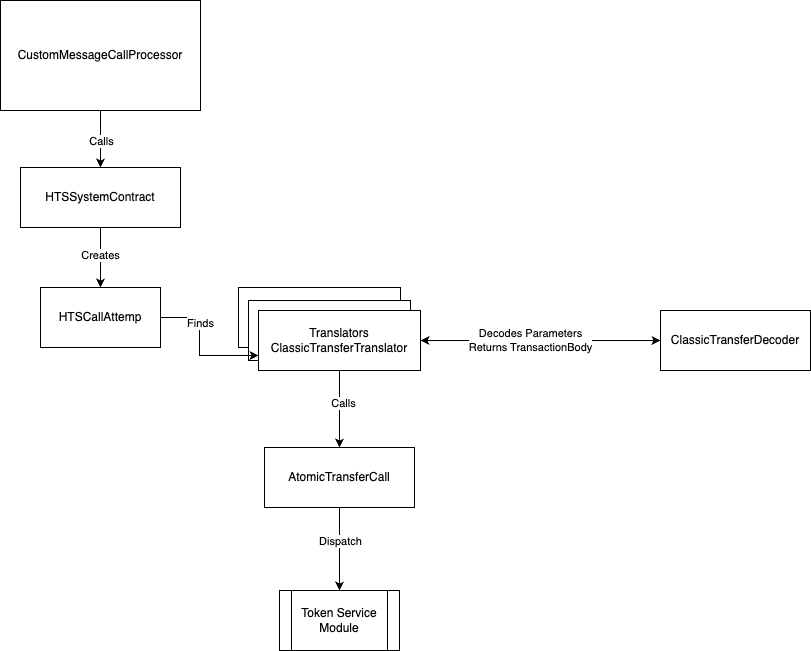

The diagram above was exported from draw.io. Its source (the exported page's mxGraphModel, read from the mxfile embedded in the PNG):
<mxGraphModel dx="4444" dy="2941" grid="1" gridSize="10" guides="1" tooltips="1" connect="1" arrows="1" fold="1" page="1" pageScale="1" pageWidth="850" pageHeight="1100" math="0" shadow="0">
  <root>
    <mxCell id="0" />
    <mxCell id="1" parent="0" />
    <mxCell id="zZcHrMeYiplI6UxXzzTZ-1" value="CustomMessageCallProcessor" style="rounded=0;whiteSpace=wrap;html=1;" vertex="1" parent="1">
      <mxGeometry x="-818" y="-1050" width="200" height="110" as="geometry" />
    </mxCell>
    <mxCell id="zZcHrMeYiplI6UxXzzTZ-2" value="" style="endArrow=classic;html=1;rounded=0;" edge="1" parent="1" target="zZcHrMeYiplI6UxXzzTZ-6">
      <mxGeometry width="50" height="50" relative="1" as="geometry">
        <mxPoint x="-718" y="-940" as="sourcePoint" />
        <mxPoint x="-668" y="-1040" as="targetPoint" />
      </mxGeometry>
    </mxCell>
    <mxCell id="zZcHrMeYiplI6UxXzzTZ-3" value="Calls" style="edgeLabel;html=1;align=center;verticalAlign=middle;resizable=0;points=[];" vertex="1" connectable="0" parent="zZcHrMeYiplI6UxXzzTZ-2">
      <mxGeometry x="0.0571" relative="1" as="geometry">
        <mxPoint as="offset" />
      </mxGeometry>
    </mxCell>
    <mxCell id="zZcHrMeYiplI6UxXzzTZ-4" value="" style="edgeStyle=orthogonalEdgeStyle;rounded=0;orthogonalLoop=1;jettySize=auto;html=1;" edge="1" parent="1" source="zZcHrMeYiplI6UxXzzTZ-6" target="zZcHrMeYiplI6UxXzzTZ-7">
      <mxGeometry relative="1" as="geometry" />
    </mxCell>
    <mxCell id="zZcHrMeYiplI6UxXzzTZ-5" value="Creates" style="edgeLabel;html=1;align=center;verticalAlign=middle;resizable=0;points=[];" vertex="1" connectable="0" parent="zZcHrMeYiplI6UxXzzTZ-4">
      <mxGeometry x="-0.1064" y="-1" relative="1" as="geometry">
        <mxPoint as="offset" />
      </mxGeometry>
    </mxCell>
    <mxCell id="zZcHrMeYiplI6UxXzzTZ-6" value="HTSSystemContract" style="rounded=0;whiteSpace=wrap;html=1;" vertex="1" parent="1">
      <mxGeometry x="-798" y="-883" width="160" height="60" as="geometry" />
    </mxCell>
    <mxCell id="zZcHrMeYiplI6UxXzzTZ-7" value="HTSCallAttemp" style="rounded=0;whiteSpace=wrap;html=1;" vertex="1" parent="1">
      <mxGeometry x="-778" y="-763" width="120" height="60" as="geometry" />
    </mxCell>
    <mxCell id="zZcHrMeYiplI6UxXzzTZ-8" value="" style="rounded=0;whiteSpace=wrap;html=1;" vertex="1" parent="1">
      <mxGeometry x="-580" y="-763" width="162" height="60" as="geometry" />
    </mxCell>
    <mxCell id="zZcHrMeYiplI6UxXzzTZ-9" value="" style="rounded=0;whiteSpace=wrap;html=1;" vertex="1" parent="1">
      <mxGeometry x="-570" y="-750" width="162" height="60" as="geometry" />
    </mxCell>
    <mxCell id="zZcHrMeYiplI6UxXzzTZ-10" value="" style="edgeStyle=orthogonalEdgeStyle;rounded=0;orthogonalLoop=1;jettySize=auto;html=1;" edge="1" parent="1" source="zZcHrMeYiplI6UxXzzTZ-12" target="zZcHrMeYiplI6UxXzzTZ-19">
      <mxGeometry relative="1" as="geometry" />
    </mxCell>
    <mxCell id="zZcHrMeYiplI6UxXzzTZ-11" value="Calls" style="edgeLabel;html=1;align=center;verticalAlign=middle;resizable=0;points=[];" vertex="1" connectable="0" parent="zZcHrMeYiplI6UxXzzTZ-10">
      <mxGeometry x="-0.1624" y="3" relative="1" as="geometry">
        <mxPoint as="offset" />
      </mxGeometry>
    </mxCell>
    <mxCell id="zZcHrMeYiplI6UxXzzTZ-12" value="Translators&lt;br&gt;ClassicTransferTranslator" style="rounded=0;whiteSpace=wrap;html=1;" vertex="1" parent="1">
      <mxGeometry x="-560" y="-740" width="162" height="60" as="geometry" />
    </mxCell>
    <mxCell id="zZcHrMeYiplI6UxXzzTZ-13" value="" style="edgeStyle=orthogonalEdgeStyle;rounded=0;orthogonalLoop=1;jettySize=auto;html=1;entryX=0;entryY=0.75;entryDx=0;entryDy=0;" edge="1" parent="1" source="zZcHrMeYiplI6UxXzzTZ-7" target="zZcHrMeYiplI6UxXzzTZ-12">
      <mxGeometry relative="1" as="geometry">
        <mxPoint x="-584" y="-710" as="targetPoint" />
        <Array as="points">
          <mxPoint x="-619" y="-733" />
          <mxPoint x="-619" y="-695" />
        </Array>
      </mxGeometry>
    </mxCell>
    <mxCell id="zZcHrMeYiplI6UxXzzTZ-14" value="Finds" style="edgeLabel;html=1;align=center;verticalAlign=middle;resizable=0;points=[];" vertex="1" connectable="0" parent="zZcHrMeYiplI6UxXzzTZ-13">
      <mxGeometry x="-0.3554" relative="1" as="geometry">
        <mxPoint as="offset" />
      </mxGeometry>
    </mxCell>
    <mxCell id="zZcHrMeYiplI6UxXzzTZ-15" value="ClassicTransferDecoder" style="rounded=0;whiteSpace=wrap;html=1;" vertex="1" parent="1">
      <mxGeometry x="-158" y="-740" width="150" height="60" as="geometry" />
    </mxCell>
    <mxCell id="zZcHrMeYiplI6UxXzzTZ-16" value="Decodes Parameters&lt;br&gt;Returns TransactionBody" style="endArrow=classic;startArrow=classic;html=1;rounded=0;exitX=1;exitY=0.5;exitDx=0;exitDy=0;entryX=0;entryY=0.5;entryDx=0;entryDy=0;" edge="1" parent="1" source="zZcHrMeYiplI6UxXzzTZ-12" target="zZcHrMeYiplI6UxXzzTZ-15">
      <mxGeometry x="-0.0833" width="50" height="50" relative="1" as="geometry">
        <mxPoint x="-348" y="-770" as="sourcePoint" />
        <mxPoint x="-298" y="-813" as="targetPoint" />
        <Array as="points" />
        <mxPoint as="offset" />
      </mxGeometry>
    </mxCell>
    <mxCell id="zZcHrMeYiplI6UxXzzTZ-17" value="" style="edgeStyle=orthogonalEdgeStyle;rounded=0;orthogonalLoop=1;jettySize=auto;html=1;" edge="1" parent="1" source="zZcHrMeYiplI6UxXzzTZ-19" target="zZcHrMeYiplI6UxXzzTZ-20">
      <mxGeometry relative="1" as="geometry" />
    </mxCell>
    <mxCell id="zZcHrMeYiplI6UxXzzTZ-18" value="Dispatch" style="edgeLabel;html=1;align=center;verticalAlign=middle;resizable=0;points=[];" vertex="1" connectable="0" parent="zZcHrMeYiplI6UxXzzTZ-17">
      <mxGeometry x="-0.2048" y="2" relative="1" as="geometry">
        <mxPoint x="-2" as="offset" />
      </mxGeometry>
    </mxCell>
    <mxCell id="zZcHrMeYiplI6UxXzzTZ-19" value="AtomicTransferCall" style="rounded=0;whiteSpace=wrap;html=1;" vertex="1" parent="1">
      <mxGeometry x="-554" y="-603" width="150" height="60" as="geometry" />
    </mxCell>
    <mxCell id="zZcHrMeYiplI6UxXzzTZ-20" value="Token Service Module" style="shape=process;whiteSpace=wrap;html=1;backgroundOutline=1;" vertex="1" parent="1">
      <mxGeometry x="-539" y="-460" width="120" height="60" as="geometry" />
    </mxCell>
  </root>
</mxGraphModel>